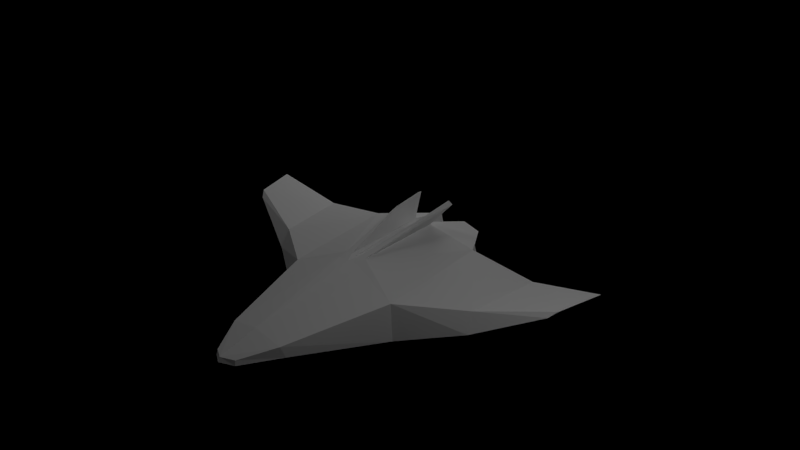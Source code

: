 # Source: ship.blend  (saved by Blender 2.56.0; exported with 4.5.12 LTS)
import bpy
from mathutils import Matrix  # noqa: F401  (used for matrix-valued properties, if any)

bpy.ops.wm.read_factory_settings(use_empty=True)
scene = bpy.context.scene
scene.name = 'Scene'

# ---- collections
col_collection_1 = bpy.data.collections.new('Collection 1'); scene.collection.children.link(col_collection_1)

# ---- world
world_world = bpy.data.worlds.new('World'); scene.world = world_world
world_world.color = (0.0, 0.0, 0.0)
world_world.use_sun_shadow = False
world_world.sun_shadow_jitter_overblur = 0.0
world_world.cycles.sampling_method = 'MANUAL'
world_world.cycles.sample_map_resolution = 256

# ---- cameras
cam_camera = bpy.data.cameras.new('Camera')
cam_camera.clip_end = 100.0
cam_camera.lens = 35.0
cam_camera.ortho_scale = 7.314
cam_camera.dof.focus_distance = 0.0
cam_camera.dof.aperture_fstop = 128.0

# ---- lights
light_lamp_003 = bpy.data.lights.new('Lamp.003', 'POINT')
light_lamp_003.transmission_factor = 0.0
light_lamp_003.cutoff_distance = 30.0
light_lamp_003.energy = 100.0
light_lamp_003.shadow_buffer_clip_start = 1.001
light_lamp_003.shadow_soft_size = 1.0
light_lamp_003.shadow_maximum_resolution = 0.006
light_lamp_003.use_absolute_resolution = True
light_lamp_003.cycles.use_multiple_importance_sampling = False
light_lamp_002 = bpy.data.lights.new('Lamp.002', 'POINT')
light_lamp_002.transmission_factor = 0.0
light_lamp_002.cutoff_distance = 30.0
light_lamp_002.energy = 100.0
light_lamp_002.shadow_buffer_clip_start = 1.001
light_lamp_002.shadow_soft_size = 1.0
light_lamp_002.shadow_maximum_resolution = 0.006
light_lamp_002.use_absolute_resolution = True
light_lamp_002.cycles.use_multiple_importance_sampling = False
light_lamp_001 = bpy.data.lights.new('Lamp.001', 'POINT')
light_lamp_001.transmission_factor = 0.0
light_lamp_001.cutoff_distance = 30.0
light_lamp_001.energy = 100.0
light_lamp_001.shadow_buffer_clip_start = 1.001
light_lamp_001.shadow_soft_size = 1.0
light_lamp_001.shadow_maximum_resolution = 0.006
light_lamp_001.use_absolute_resolution = True
light_lamp_001.cycles.use_multiple_importance_sampling = False
light_lamp = bpy.data.lights.new('Lamp', 'POINT')
light_lamp.transmission_factor = 0.0
light_lamp.cutoff_distance = 30.0
light_lamp.energy = 100.0
light_lamp.shadow_buffer_clip_start = 1.001
light_lamp.shadow_soft_size = 1.0
light_lamp.shadow_maximum_resolution = 0.006
light_lamp.use_absolute_resolution = True
light_lamp.cycles.use_multiple_importance_sampling = False

# ---- meshes
me_cube = bpy.data.meshes.new('Cube')
me_cube.from_pydata([(0.0, 2.955, -0.1851), (-0.1763, 2.86, -0.2055), (0.0, 2.988, -0.2441), (-0.1846, 2.878, -0.2733), (-0.3347, -1.054, 0.5103), (-0.2652, -1.053, 0.5563), (-0.2886, -0.5152, 0.4817), (-0.2631, -0.5154, 0.4986), (-0.06878, 0.6508, 0.2423), (-0.1769, 0.6285, 0.2408), (-0.09157, 0.7738, 0.2164), (-0.09542, -0.7217, 0.2745), (0.0, 0.6559, 0.2289), (-0.1831, 0.7748, 0.2083), (-0.1908, -0.7219, 0.2662), (-0.1588, -1.5, -0.2412), (-0.4378, -1.5, -0.3092), (-0.226, -1.5, 0.03379), (-0.5007, -1.5, -0.04776), (-0.48, 2.345, -0.3001), (0.0, 2.377, -0.2579), (-0.4434, 2.39, -0.1387), (0.0, 2.402, -0.04885), (-2.802, -0.02895, 0.1884), (-3.0, -0.7, 0.2), (-2.719, 0.07071, 0.1114), (-2.896, -0.6127, 0.1256), (-1.999, -0.7902, -0.3338), (-1.821, 0.4737, -0.3338), (-1.95, -0.7902, -0.06282), (-1.773, 0.3354, -0.06282), (0.0, 0.7728, 0.2244), (-0.9031, 0.9174, -0.0359), (-0.9311, -0.7895, 0.06843), (0.0, -0.5211, 0.1498), (0.0, 1.0, -0.4659), (-1.0, 1.0, -0.5306), (-1.0, -1.0, -0.5306), (0.0, -1.0, -0.4594)], [], [(0, 2, 3, 1), (0, 1, 21, 22), (19, 21, 1, 3), (20, 19, 3, 2), (7, 6, 4, 5), (14, 11, 5, 4), (9, 14, 4, 6), (8, 9, 6, 7), (11, 8, 7, 5), (11, 14, 17), (34, 11, 17), (10, 31, 22), (13, 10, 22), (9, 13, 32), (14, 9, 33), (9, 32, 33), (12, 8, 11, 34), (31, 10, 8, 12), (10, 13, 9, 8), (14, 33, 18), (14, 18, 17), (32, 13, 21), (13, 22, 21), (15, 17, 18, 16), (37, 38, 15, 16), (38, 34, 17, 15), (33, 37, 16, 18), (35, 36, 19, 20), (36, 32, 21, 19), (26, 24, 23, 25), (29, 30, 23, 24), (30, 28, 25, 23), (27, 29, 24, 26), (28, 27, 26, 25), (36, 37, 27, 28), (37, 33, 29, 27), (32, 36, 28, 30), (33, 32, 30, 29), (38, 37, 36, 35)])
me_cube.materials.append(None)
me_cube.use_remesh_preserve_volume = False
me_cube.use_remesh_preserve_attributes = False
me_cube.use_mirror_vertex_groups = False
me_cube.update()

# ---- objects
ob_lamp_003 = bpy.data.objects.new('Lamp.003', light_lamp_003)
ob_lamp_002 = bpy.data.objects.new('Lamp.002', light_lamp_002)
ob_lamp_001 = bpy.data.objects.new('Lamp.001', light_lamp_001)
ob_ship = bpy.data.objects.new('Ship', me_cube)
ob_lamp = bpy.data.objects.new('Lamp', light_lamp)
ob_camera = bpy.data.objects.new('Camera', cam_camera)

# ---- transforms, parenting, visibility, modifiers, constraints
ob_lamp_003.location = (2.065, -4.057, 2.508)
ob_lamp_003.rotation_euler = (0.6503, 0.05522, 1.866)
ob_lamp_003.lock_rotations_4d = False
ob_lamp_003.empty_display_type = 'ARROWS'
ob_lamp_003.color = (0.0, 0.0, 0.0, 0.0)
ob_lamp_003.hide_viewport = True
ob_lamp_003.lineart.crease_threshold = 0.0
ob_lamp_002.location = (-3.545, 1.258, 4.294)
ob_lamp_002.rotation_euler = (0.6503, 0.05522, 1.866)
ob_lamp_002.lock_rotations_4d = False
ob_lamp_002.empty_display_type = 'ARROWS'
ob_lamp_002.color = (0.0, 0.0, 0.0, 0.0)
ob_lamp_002.hide_viewport = True
ob_lamp_002.lineart.crease_threshold = 0.0
ob_lamp_001.location = (-3.629, -7.013, 1.532)
ob_lamp_001.rotation_euler = (0.6503, 0.05522, 1.866)
ob_lamp_001.lock_rotations_4d = False
ob_lamp_001.empty_display_type = 'ARROWS'
ob_lamp_001.color = (0.0, 0.0, 0.0, 0.0)
ob_lamp_001.hide_viewport = True
ob_lamp_001.lineart.crease_threshold = 0.0
ob_ship.location = (0.0, 0.0, 0.0)
ob_ship.lock_rotations_4d = False
ob_ship.empty_display_type = 'ARROWS'
ob_ship.lineart.crease_threshold = 0.0
_m = ob_ship.modifiers.new('Mirror', 'MIRROR')
_m = ob_ship.modifiers.new('EdgeSplit', 'EDGE_SPLIT')
_m.split_angle = 0.0
ob_lamp.location = (4.422, 2.618, 5.904)
ob_lamp.rotation_euler = (0.6503, 0.05522, 1.866)
ob_lamp.lock_rotations_4d = False
ob_lamp.empty_display_type = 'ARROWS'
ob_lamp.color = (0.0, 0.0, 0.0, 0.0)
ob_lamp.hide_viewport = True
ob_lamp.lineart.crease_threshold = 0.0
ob_camera.location = (-6.746, 7.131, 5.344)
ob_camera.rotation_euler = (1.109, 0.01082, -2.408)
ob_camera.lock_rotations_4d = False
ob_camera.empty_display_type = 'ARROWS'
ob_camera.color = (0.0, 0.0, 0.0, 0.0)
ob_camera.hide_viewport = True
ob_camera.display_type = 'WIRE'
ob_camera.lineart.crease_threshold = 0.0

# ---- collection membership
col_collection_1.objects.link(ob_lamp_003)
col_collection_1.objects.link(ob_lamp_002)
col_collection_1.objects.link(ob_lamp_001)
col_collection_1.objects.link(ob_ship)
col_collection_1.objects.link(ob_lamp)
col_collection_1.objects.link(ob_camera)

# ---- scene / render settings (as saved in the file)
scene.camera = ob_camera
scene.frame_start = 1; scene.frame_end = 79; scene.frame_set(2)
scene.render.engine = 'BLENDER_EEVEE_NEXT'
scene.render.image_settings.color_mode = 'RGB'
scene.render.image_settings.compression = 90
scene.render.resolution_x = 1280
scene.render.resolution_y = 720
scene.render.dither_intensity = 0.0
scene.render.bake_margin = 2
scene.render.bake_bias = 0.0
scene.cycles.use_denoising = False
scene.cycles.samples = 10
scene.cycles.sampling_pattern = 'TABULATED_SOBOL'
scene.cycles.light_sampling_threshold = 0.0
scene.cycles.use_adaptive_sampling = False
scene.cycles.use_light_tree = False
scene.cycles.blur_glossy = 0.0
scene.cycles.volume_bounces = 1
scene.cycles.pixel_filter_type = 'GAUSSIAN'
scene.cycles.sample_clamp_indirect = 0.0
scene.view_settings.view_transform = 'Standard'
bpy.context.view_layer.update()
